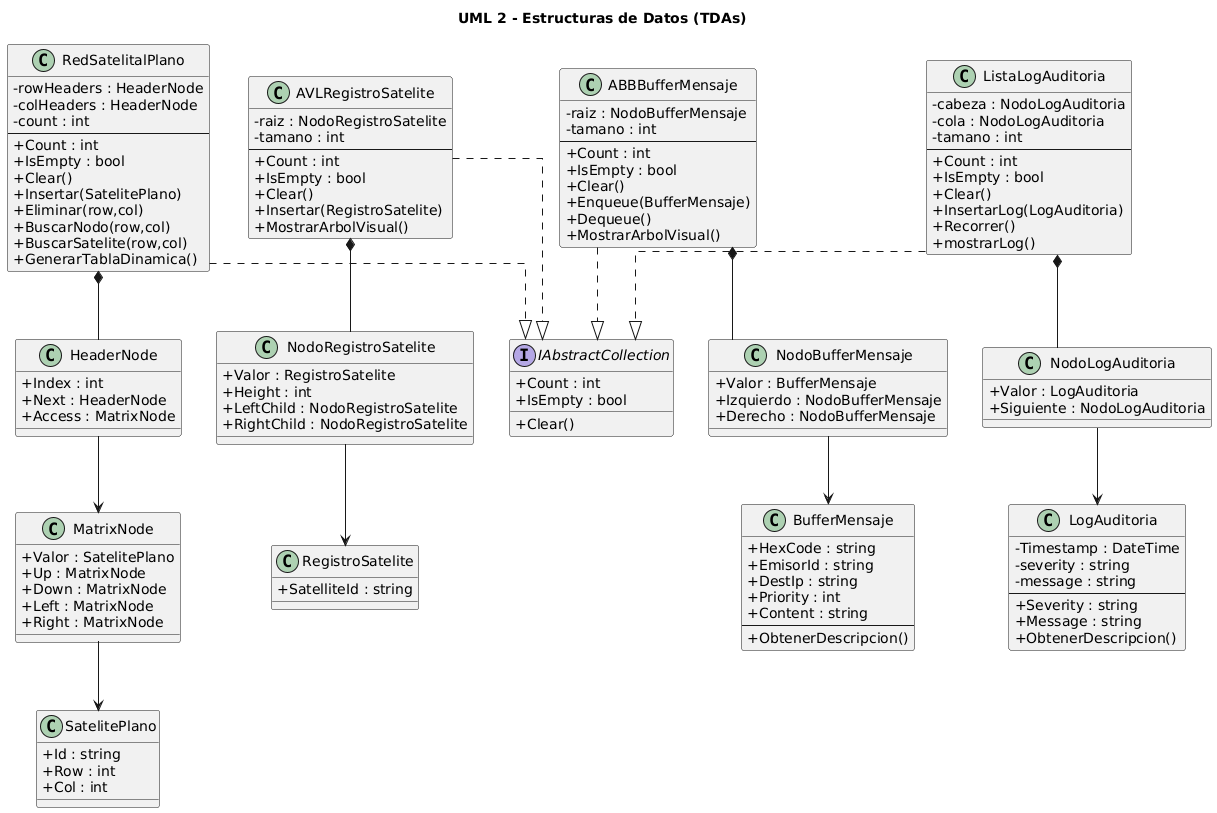

The diagram above was rendered by PlantUML. Its source (embedded in the PNG):
@startuml
skinparam classAttributeIconSize 0
skinparam shadowing false
skinparam linetype ortho

title UML 2 - Estructuras de Datos (TDAs)

interface IAbstractCollection{
    +Count : int
    +IsEmpty : bool
    +Clear()
}

'==========================
' MATRIZ DISPERSA
'==========================

class RedSatelitalPlano{
    -rowHeaders : HeaderNode
    -colHeaders : HeaderNode
    -count : int
    --
    +Count : int
    +IsEmpty : bool
    +Clear()
    +Insertar(SatelitePlano)
    +Eliminar(row,col)
    +BuscarNodo(row,col)
    +BuscarSatelite(row,col)
    +GenerarTablaDinamica()
}

class HeaderNode{
    +Index : int
    +Next : HeaderNode
    +Access : MatrixNode
}

class MatrixNode{
    +Valor : SatelitePlano
    +Up : MatrixNode
    +Down : MatrixNode
    +Left : MatrixNode
    +Right : MatrixNode
}

class SatelitePlano{
    +Id : string
    +Row : int
    +Col : int
}

RedSatelitalPlano ..|> IAbstractCollection

RedSatelitalPlano *-- HeaderNode
HeaderNode --> MatrixNode
MatrixNode --> SatelitePlano

'==========================
' AVL
'==========================

class AVLRegistroSatelite{
    -raiz : NodoRegistroSatelite
    -tamano : int
    --
    +Count : int
    +IsEmpty : bool
    +Clear()
    +Insertar(RegistroSatelite)
    +MostrarArbolVisual()
}

class NodoRegistroSatelite{
    +Valor : RegistroSatelite
    +Height : int
    +LeftChild : NodoRegistroSatelite
    +RightChild : NodoRegistroSatelite
}

class RegistroSatelite{
    +SatelliteId : string
}

AVLRegistroSatelite ..|> IAbstractCollection
AVLRegistroSatelite *-- NodoRegistroSatelite
NodoRegistroSatelite --> RegistroSatelite

'==========================
' ABB BUFFER
'==========================

class ABBBufferMensaje{
    -raiz : NodoBufferMensaje
    -tamano : int
    --
    +Count : int
    +IsEmpty : bool
    +Clear()
    +Enqueue(BufferMensaje)
    +Dequeue()
    +MostrarArbolVisual()
}

class NodoBufferMensaje{
    +Valor : BufferMensaje
    +Izquierdo : NodoBufferMensaje
    +Derecho : NodoBufferMensaje
}

class BufferMensaje{
    +HexCode : string
    +EmisorId : string
    +DestIp : string
    +Priority : int
    +Content : string
    --
    +ObtenerDescripcion()
}

ABBBufferMensaje ..|> IAbstractCollection
ABBBufferMensaje *-- NodoBufferMensaje
NodoBufferMensaje --> BufferMensaje

'==========================
' LOGS
'==========================

class ListaLogAuditoria{
    -cabeza : NodoLogAuditoria
    -cola : NodoLogAuditoria
    -tamano : int
    --
    +Count : int
    +IsEmpty : bool
    +Clear()
    +InsertarLog(LogAuditoria)
    +Recorrer()
    +mostrarLog()
}

class NodoLogAuditoria{
    +Valor : LogAuditoria
    +Siguiente : NodoLogAuditoria
}

class LogAuditoria{
    -Timestamp : DateTime
    -severity : string
    -message : string
    --
    +Severity : string
    +Message : string
    +ObtenerDescripcion()
}

ListaLogAuditoria ..|> IAbstractCollection
ListaLogAuditoria *-- NodoLogAuditoria
NodoLogAuditoria --> LogAuditoria
@enduml